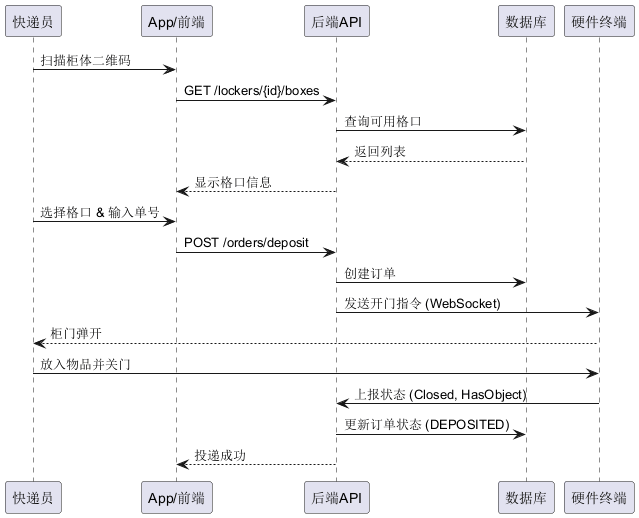

The diagram above was rendered by PlantUML. Its source (embedded in the PNG):
@startuml
participant "快递员" as Courier
participant "App/前端" as App
participant "后端API" as API
participant "数据库" as DB
participant "硬件终端" as HW

Courier -> App: 扫描柜体二维码
App -> API: GET /lockers/{id}/boxes
API -> DB: 查询可用格口
DB --> API: 返回列表
API --> App: 显示格口信息

Courier -> App: 选择格口 & 输入单号
App -> API: POST /orders/deposit
API -> DB: 创建订单
API -> HW: 发送开门指令 (WebSocket)
HW --> Courier: 柜门弹开
Courier -> HW: 放入物品并关门
HW -> API: 上报状态 (Closed, HasObject)
API -> DB: 更新订单状态 (DEPOSITED)
API --> App: 投递成功
@enduml